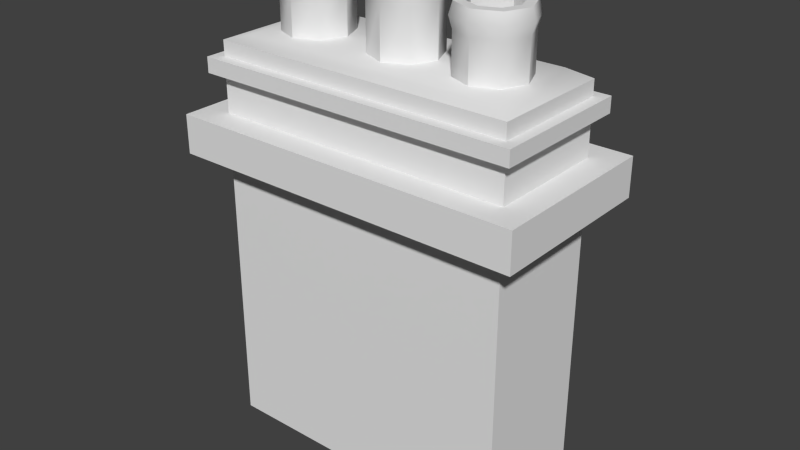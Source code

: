 # Source: stklib_chimney_a.blend  (saved by Blender 2.78.0; exported with 4.5.12 LTS)
import bpy
from mathutils import Matrix  # noqa: F401  (used for matrix-valued properties, if any)

bpy.ops.wm.read_factory_settings(use_empty=True)
scene = bpy.context.scene
scene.name = 'Scene'

# ---- collections
col_collection_1 = bpy.data.collections.new('Collection 1'); scene.collection.children.link(col_collection_1)

# ---- materials (node trees are filled in below, after node groups)
mat_material = bpy.data.materials.new('Material')
mat_material.alpha_threshold = 0.0
mat_material.use_transparent_shadow = False
mat_material.roughness = 0.5
mat_material.line_color = (0.0, 0.0, 0.0, 1.0)

# ---- material node trees

# ---- world
world_world = bpy.data.worlds.new('World'); scene.world = world_world
world_world.color = (0.05088, 0.05088, 0.05088)
world_world.use_sun_shadow = False
world_world.sun_shadow_jitter_overblur = 0.0
world_world.cycles.sampling_method = 'NONE'
world_world.cycles.sample_map_resolution = 256

# ---- meshes
me_cube = bpy.data.meshes.new('Cube')
me_cube.from_pydata([(1.0, 0.4, -1.0), (1.0, -0.4, -1.0), (-1.0, -0.4, -1.0), (-1.0, 0.4, -1.0), (1.0, 0.4, 1.397), (1.0, -0.4, 1.397), (-1.0, -0.4, 1.397), (-1.0, 0.4, 1.397), (1.0, 0.4, 0.8889), (1.0, 0.4, 1.143), (1.0, -0.4, 0.8889), (1.0, -0.4, 1.143), (-1.0, -0.4, 0.8889), (-1.0, -0.4, 1.143), (-1.0, 0.4, 0.8889), (-1.0, 0.4, 1.143), (1.178, 0.5782, 0.8889), (1.178, 0.5782, 1.143), (1.178, -0.5782, 0.8889), (1.178, -0.5782, 1.143), (-1.178, -0.5782, 0.8889), (-1.178, -0.5782, 1.143), (-1.178, 0.5782, 0.8889), (-1.178, 0.5782, 1.143), (1.0, 0.4, 1.497), (1.0, -0.4, 1.497), (-1.0, -0.4, 1.497), (-1.0, 0.4, 1.497), (1.071, 0.4707, 1.397), (1.071, -0.4707, 1.397), (-1.071, -0.4707, 1.397), (-1.071, 0.4707, 1.397), (1.071, 0.4707, 1.497), (1.071, -0.4707, 1.497), (-1.071, -0.4707, 1.497), (-1.071, 0.4707, 1.497), (1.0, 0.4, 1.597), (1.0, -0.4, 1.597), (-1.0, -0.4, 1.597), (-1.0, 0.4, 1.597), (0.6306, 0.2222, 1.541), (0.4736, 0.1571, 1.541), (0.4085, -9.065e-08, 1.541), (0.4736, -0.1571, 1.541), (0.6306, -0.2222, 1.541), (0.7877, -0.1571, 1.541), (0.8528, -7.829e-08, 1.541), (0.7877, 0.1571, 1.541), (0.6306, 0.2222, 2.042), (0.4736, 0.1571, 2.042), (0.4085, -9.065e-08, 2.042), (0.4736, -0.1571, 2.042), (0.6306, -0.2222, 2.042), (0.7877, -0.1571, 2.042), (0.8528, -7.829e-08, 2.042), (0.7877, 0.1571, 2.042), (0.7877, 0.1571, 1.893), (0.6306, 0.2222, 1.893), (0.8528, -7.829e-08, 1.893), (0.7877, -0.1571, 1.893), (0.6306, -0.2222, 1.893), (0.4736, -0.1571, 1.893), (0.4085, -9.065e-08, 1.893), (0.4736, 0.1571, 1.893), (0.6306, 0.2437, 1.967), (0.803, 0.1723, 1.967), (0.8744, -7.721e-08, 1.967), (0.803, -0.1723, 1.967), (0.6306, -0.2437, 1.967), (0.4583, -0.1723, 1.967), (0.3869, -9.077e-08, 1.967), (0.4583, 0.1723, 1.967), (0.6306, 0.1583, 2.042), (0.5187, 0.1119, 2.042), (0.4723, -8.976e-08, 2.042), (0.5187, -0.1119, 2.042), (0.6306, -0.1583, 2.042), (0.7426, -0.1119, 2.042), (0.7889, -8.095e-08, 2.042), (0.7426, 0.1119, 2.042), (0.6306, 0.1583, 1.685), (0.5187, 0.1119, 1.685), (0.4723, -8.976e-08, 1.685), (0.5187, -0.1119, 1.685), (0.6306, -0.1583, 1.685), (0.7426, -0.1119, 1.685), (0.7889, -8.095e-08, 1.685), (0.7426, 0.1119, 1.685), (0.6306, -8.848e-08, 1.685), (0.8509, 0.3403, 1.641), (0.8509, -0.3403, 1.641), (-0.8509, -0.3403, 1.641), (-0.8509, 0.3403, 1.641), (0.04572, 0.2222, 1.617), (-0.1114, 0.1571, 1.617), (-0.1764, -9.065e-08, 1.617), (-0.1114, -0.1571, 1.617), (0.04572, -0.2222, 1.617), (0.2028, -0.1571, 1.617), (0.2679, -7.829e-08, 1.617), (0.2028, 0.1571, 1.617), (0.04572, 0.2222, 2.118), (-0.1114, 0.1571, 2.118), (-0.1764, -9.065e-08, 2.118), (-0.1114, -0.1571, 2.118), (0.04572, -0.2222, 2.118), (0.2028, -0.1571, 2.118), (0.2679, -7.829e-08, 2.118), (0.2028, 0.1571, 2.118), (0.2028, 0.1571, 1.969), (0.04572, 0.2222, 1.969), (0.2679, -7.829e-08, 1.969), (0.2028, -0.1571, 1.969), (0.04572, -0.2222, 1.969), (-0.1114, -0.1571, 1.969), (-0.1764, -9.065e-08, 1.969), (-0.1114, 0.1571, 1.969), (0.04572, 0.2437, 2.044), (0.2181, 0.1723, 2.044), (0.2895, -7.721e-08, 2.044), (0.2181, -0.1723, 2.044), (0.04572, -0.2437, 2.044), (-0.1266, -0.1723, 2.044), (-0.198, -9.077e-08, 2.044), (-0.1266, 0.1723, 2.044), (0.04572, 0.1583, 2.118), (-0.06621, 0.1119, 2.118), (-0.1126, -8.976e-08, 2.118), (-0.06621, -0.1119, 2.118), (0.04572, -0.1583, 2.118), (0.1577, -0.1119, 2.118), (0.204, -8.095e-08, 2.118), (0.1577, 0.1119, 2.118), (0.04572, 0.1583, 1.762), (-0.06621, 0.1119, 1.762), (-0.1126, -8.976e-08, 1.762), (-0.06621, -0.1119, 1.762), (0.04572, -0.1583, 1.762), (0.1577, -0.1119, 1.762), (0.204, -8.095e-08, 1.762), (0.1577, 0.1119, 1.762), (0.04572, -8.848e-08, 1.762), (-0.6108, 0.2222, 1.575), (-0.7679, 0.1571, 1.575), (-0.833, -9.065e-08, 1.575), (-0.7679, -0.1571, 1.575), (-0.6108, -0.2222, 1.575), (-0.4537, -0.1571, 1.575), (-0.3886, -7.829e-08, 1.575), (-0.4537, 0.1571, 1.575), (-0.6108, 0.2222, 2.076), (-0.7679, 0.1571, 2.076), (-0.833, -9.065e-08, 2.076), (-0.7679, -0.1571, 2.076), (-0.6108, -0.2222, 2.076), (-0.4537, -0.1571, 2.076), (-0.3886, -7.829e-08, 2.076), (-0.4537, 0.1571, 2.076), (-0.4537, 0.1571, 1.927), (-0.6108, 0.2222, 1.927), (-0.3886, -7.829e-08, 1.927), (-0.4537, -0.1571, 1.927), (-0.6108, -0.2222, 1.927), (-0.7679, -0.1571, 1.927), (-0.833, -9.065e-08, 1.927), (-0.7679, 0.1571, 1.927), (-0.6108, 0.2437, 2.001), (-0.4385, 0.1723, 2.001), (-0.3671, -7.721e-08, 2.001), (-0.4385, -0.1723, 2.001), (-0.6108, -0.2437, 2.001), (-0.7832, -0.1723, 2.001), (-0.8545, -9.077e-08, 2.001), (-0.7832, 0.1723, 2.001), (-0.6108, 0.1583, 2.076), (-0.7227, 0.1119, 2.076), (-0.7691, -8.976e-08, 2.076), (-0.7227, -0.1119, 2.076), (-0.6108, -0.1583, 2.076), (-0.4989, -0.1119, 2.076), (-0.4525, -8.095e-08, 2.076), (-0.4989, 0.1119, 2.076), (-0.6108, 0.1583, 1.72), (-0.7227, 0.1119, 1.72), (-0.7691, -8.976e-08, 1.72), (-0.7227, -0.1119, 1.72), (-0.6108, -0.1583, 1.72), (-0.4989, -0.1119, 1.72), (-0.4525, -8.095e-08, 1.72), (-0.4989, 0.1119, 1.72), (-0.6108, -8.848e-08, 1.72)], [], [(9, 4, 5, 11), (11, 5, 6, 13), (13, 6, 7, 15), (8, 0, 3, 14), (24, 25, 33, 32), (0, 8, 10, 1), (14, 12, 20, 22), (1, 10, 12, 2), (13, 15, 23, 21), (2, 12, 14, 3), (15, 9, 17, 23), (4, 9, 15, 7), (8, 14, 22, 16), (16, 17, 19, 18), (18, 19, 21, 20), (20, 21, 23, 22), (17, 16, 22, 23), (11, 13, 21, 19), (12, 10, 18, 20), (9, 11, 19, 17), (10, 8, 16, 18), (27, 26, 38, 39), (27, 24, 32, 35), (25, 26, 34, 33), (26, 27, 35, 34), (31, 30, 34, 35), (30, 29, 33, 34), (28, 31, 35, 32), (29, 28, 32, 33), (7, 6, 30, 31), (6, 5, 29, 30), (4, 7, 31, 28), (5, 4, 28, 29), (39, 38, 91, 92), (26, 25, 37, 38), (24, 27, 39, 36), (25, 24, 36, 37), (65, 64, 48, 55), (66, 65, 55, 54), (67, 66, 54, 53), (68, 67, 53, 52), (69, 68, 52, 51), (70, 69, 51, 50), (71, 70, 50, 49), (64, 71, 49, 48), (47, 40, 57, 56), (46, 47, 56, 58), (45, 46, 58, 59), (44, 45, 59, 60), (43, 44, 60, 61), (42, 43, 61, 62), (41, 42, 62, 63), (40, 41, 63, 57), (56, 57, 64, 65), (58, 56, 65, 66), (59, 58, 66, 67), (60, 59, 67, 68), (61, 60, 68, 69), (62, 61, 69, 70), (63, 62, 70, 71), (57, 63, 71, 64), (55, 48, 72, 79), (54, 55, 79, 78), (53, 54, 78, 77), (52, 53, 77, 76), (51, 52, 76, 75), (50, 51, 75, 74), (49, 50, 74, 73), (48, 49, 73, 72), (79, 72, 80, 87), (78, 79, 87, 86), (77, 78, 86, 85), (76, 77, 85, 84), (75, 76, 84, 83), (74, 75, 83, 82), (73, 74, 82, 81), (72, 73, 81, 80), (87, 80, 88), (86, 87, 88), (85, 86, 88), (84, 85, 88), (83, 84, 88), (82, 83, 88), (81, 82, 88), (80, 81, 88), (89, 92, 91, 90), (38, 37, 90, 91), (36, 39, 92, 89), (37, 36, 89, 90), (118, 117, 101, 108), (119, 118, 108, 107), (120, 119, 107, 106), (121, 120, 106, 105), (122, 121, 105, 104), (123, 122, 104, 103), (124, 123, 103, 102), (117, 124, 102, 101), (100, 93, 110, 109), (99, 100, 109, 111), (98, 99, 111, 112), (97, 98, 112, 113), (96, 97, 113, 114), (95, 96, 114, 115), (94, 95, 115, 116), (93, 94, 116, 110), (109, 110, 117, 118), (111, 109, 118, 119), (112, 111, 119, 120), (113, 112, 120, 121), (114, 113, 121, 122), (115, 114, 122, 123), (116, 115, 123, 124), (110, 116, 124, 117), (108, 101, 125, 132), (107, 108, 132, 131), (106, 107, 131, 130), (105, 106, 130, 129), (104, 105, 129, 128), (103, 104, 128, 127), (102, 103, 127, 126), (101, 102, 126, 125), (132, 125, 133, 140), (131, 132, 140, 139), (130, 131, 139, 138), (129, 130, 138, 137), (128, 129, 137, 136), (127, 128, 136, 135), (126, 127, 135, 134), (125, 126, 134, 133), (140, 133, 141), (139, 140, 141), (138, 139, 141), (137, 138, 141), (136, 137, 141), (135, 136, 141), (134, 135, 141), (133, 134, 141), (167, 166, 150, 157), (168, 167, 157, 156), (169, 168, 156, 155), (170, 169, 155, 154), (171, 170, 154, 153), (172, 171, 153, 152), (173, 172, 152, 151), (166, 173, 151, 150), (149, 142, 159, 158), (148, 149, 158, 160), (147, 148, 160, 161), (146, 147, 161, 162), (145, 146, 162, 163), (144, 145, 163, 164), (143, 144, 164, 165), (142, 143, 165, 159), (158, 159, 166, 167), (160, 158, 167, 168), (161, 160, 168, 169), (162, 161, 169, 170), (163, 162, 170, 171), (164, 163, 171, 172), (165, 164, 172, 173), (159, 165, 173, 166), (157, 150, 174, 181), (156, 157, 181, 180), (155, 156, 180, 179), (154, 155, 179, 178), (153, 154, 178, 177), (152, 153, 177, 176), (151, 152, 176, 175), (150, 151, 175, 174), (181, 174, 182, 189), (180, 181, 189, 188), (179, 180, 188, 187), (178, 179, 187, 186), (177, 178, 186, 185), (176, 177, 185, 184), (175, 176, 184, 183), (174, 175, 183, 182), (189, 182, 190), (188, 189, 190), (187, 188, 190), (186, 187, 190), (185, 186, 190), (184, 185, 190), (183, 184, 190), (182, 183, 190)])
me_cube.polygons.foreach_set('use_smooth', [True] * 185)
_uv = me_cube.uv_layers.new(name='UVMap')
_uv.uv.foreach_set('vector', [1.524, 0.6854, 1.524, 0.9951, 0.5457, 0.9951, 0.5457, 0.6854, 0.5457, 0.6854, 0.5457, 0.9951, -1.9, 0.9951, -1.9, 0.6854, -1.9, 0.6854, -1.9, 0.9951, -2.878, 0.9951, -2.878, 0.6854, 1.271, 0.998, 1.271, -0.8228, 3.199, -0.8228, 3.199, 0.998, 0.5212, 0.05221, 0.3932, 0.05545, 0.3935, 0.04148, 0.5218, 0.03996, 1.271, -0.8228, 1.271, 0.998, 0.5, 0.998, 0.5, -0.8228, 0.9492, 0.0508, 0.7215, 0.0508, 0.6708, 9.395e-05, 0.9999, 9.408e-05, 0.5, -0.8228, 0.5, 0.998, -1.428, 0.998, -1.428, -0.8228, 0.0508, 0.0508, 0.0508, 0.2785, 9.436e-05, 0.3292, 9.395e-05, 9.442e-05, -1.428, -0.8228, -1.428, 0.998, -2.199, 0.998, -2.199, -0.8228, 0.0508, 0.2785, 0.6199, 0.2785, 0.6707, 0.3292, 9.436e-05, 0.3292, 1.524, 0.9951, 1.524, 0.6854, 3.969, 0.6854, 3.969, 0.9951, 0.9492, 0.6199, 0.9492, 0.0508, 0.9999, 9.408e-05, 0.9999, 0.6707, 1.002, 0.51, 1.002, 0.9899, -1.001, 0.9899, -1.001, 0.51, 1.0, 0.51, 1.0, 0.9899, -4.01, 0.9899, -4.01, 0.51, 1.002, 0.51, 1.002, 0.9899, -1.001, 0.9899, -1.001, 0.51, -4.011, 0.9899, -4.011, 0.51, 0.9989, 0.51, 0.9989, 0.9899, 0.6199, 0.0508, 0.0508, 0.0508, 9.395e-05, 9.442e-05, 0.6707, 9.395e-05, 0.7215, 0.0508, 0.7215, 0.6199, 0.6708, 0.6707, 0.6708, 9.395e-05, 0.6199, 0.2785, 0.6199, 0.0508, 0.6707, 9.395e-05, 0.6707, 0.3292, 0.7215, 0.6199, 0.9492, 0.6199, 0.9999, 0.6707, 0.6708, 0.6707, -3.237, 0.01561, -2.178, 0.01559, -2.178, 0.148, -3.237, 0.148, 0.8234, 0.0523, 0.5212, 0.05221, 0.5218, 0.03996, 0.8238, 0.04071, 0.3932, 0.05545, 0.0173, 0.05604, 2.417e-05, 0.03836, 0.3935, 0.04148, 0.9846, 0.05843, 0.8234, 0.0523, 0.8238, 0.04071, 0.9994, 0.04473, 0.8233, 0.02291, 1.0, 0.01773, 0.9994, 0.04473, 0.8238, 0.04071, 0.0007263, 0.013, 0.3932, 0.02384, 0.3935, 0.04148, 2.417e-05, 0.03836, 0.5209, 0.02178, 0.8233, 0.02291, 0.8238, 0.04071, 0.5218, 0.03996, 0.3932, 0.02384, 0.5209, 0.02178, 0.5218, 0.03996, 0.3935, 0.04148, 0.8238, 0.009292, 0.9813, 2.42e-05, 1.0, 0.01773, 0.8233, 0.02291, 0.01457, 2.417e-05, 0.3939, 0.01239, 0.3932, 0.02384, 0.0007263, 0.013, 0.521, 0.009328, 0.8238, 0.009292, 0.8233, 0.02291, 0.5209, 0.02178, 0.3939, 0.01239, 0.521, 0.009328, 0.5209, 0.02178, 0.3932, 0.02384, 6.427e-05, 0.4132, 0.0004285, 6.427e-05, 0.0795, 0.03725, 0.07807, 0.3757, -2.178, 0.01559, 0.4695, 0.01559, 0.4695, 0.1479, -2.178, 0.148, 1.528, 0.01559, 4.176, 0.01561, 4.176, 0.148, 1.528, 0.148, 0.4695, 0.01559, 1.528, 0.01559, 1.528, 0.148, 0.4695, 0.1479, 0.6254, 0.2432, 0.6241, 0.2488, 0.6216, 0.2481, 0.623, 0.2429, 0.6258, 0.2378, 0.6254, 0.2432, 0.623, 0.2429, 0.6234, 0.2379, 0.6253, 0.2324, 0.6258, 0.2378, 0.6234, 0.2379, 0.6229, 0.2329, 0.6239, 0.227, 0.6253, 0.2324, 0.6229, 0.2329, 0.6216, 0.2279, 0.6216, 0.2216, 0.6239, 0.227, 0.6216, 0.2279, 0.6193, 0.2229, 0.6181, 0.2154, 0.6216, 0.2216, 0.6193, 0.2229, 0.6153, 0.2176, 0.6217, 0.2545, 0.6177, 0.261, 0.615, 0.2584, 0.6192, 0.2532, 0.6241, 0.2488, 0.6217, 0.2545, 0.6192, 0.2532, 0.6216, 0.2481, 0.6421, 0.2449, 0.6412, 0.2525, 0.6267, 0.2496, 0.6279, 0.2436, 0.6421, 0.2373, 0.6421, 0.2449, 0.6279, 0.2436, 0.6283, 0.2377, 0.6412, 0.2299, 0.6421, 0.2373, 0.6283, 0.2377, 0.6277, 0.2319, 0.6396, 0.2229, 0.6412, 0.2299, 0.6277, 0.2319, 0.6263, 0.2262, 0.6374, 0.2161, 0.6396, 0.2229, 0.6263, 0.2262, 0.6241, 0.2205, 0.6351, 0.2094, 0.6374, 0.2161, 0.6241, 0.2205, 0.6211, 0.2143, 0.6394, 0.2602, 0.637, 0.2678, 0.6211, 0.2625, 0.6245, 0.2558, 0.6412, 0.2525, 0.6394, 0.2602, 0.6245, 0.2558, 0.6267, 0.2496, 0.6279, 0.2436, 0.6267, 0.2496, 0.6241, 0.2488, 0.6254, 0.2432, 0.6283, 0.2377, 0.6279, 0.2436, 0.6254, 0.2432, 0.6258, 0.2378, 0.6277, 0.2319, 0.6283, 0.2377, 0.6258, 0.2378, 0.6253, 0.2324, 0.6263, 0.2262, 0.6277, 0.2319, 0.6253, 0.2324, 0.6239, 0.227, 0.6241, 0.2205, 0.6263, 0.2262, 0.6239, 0.227, 0.6216, 0.2216, 0.6211, 0.2143, 0.6241, 0.2205, 0.6216, 0.2216, 0.6181, 0.2154, 0.6245, 0.2558, 0.6211, 0.2625, 0.6177, 0.261, 0.6217, 0.2545, 0.6267, 0.2496, 0.6245, 0.2558, 0.6217, 0.2545, 0.6241, 0.2488, 0.623, 0.2429, 0.6216, 0.2481, 0.6196, 0.2472, 0.6209, 0.2424, 0.6234, 0.2379, 0.623, 0.2429, 0.6209, 0.2424, 0.6213, 0.2377, 0.6229, 0.2329, 0.6234, 0.2379, 0.6213, 0.2377, 0.6208, 0.2331, 0.6216, 0.2279, 0.6229, 0.2329, 0.6208, 0.2331, 0.6195, 0.2285, 0.6193, 0.2229, 0.6216, 0.2279, 0.6195, 0.2285, 0.6172, 0.2241, 0.6153, 0.2176, 0.6193, 0.2229, 0.6172, 0.2241, 0.6139, 0.2201, 0.6192, 0.2532, 0.615, 0.2584, 0.6138, 0.2561, 0.6174, 0.2519, 0.6216, 0.2481, 0.6192, 0.2532, 0.6174, 0.2519, 0.6196, 0.2472, 0.2882, 0.4471, 0.2882, 0.4469, 0.2886, 0.447, 0.2886, 0.4471, 0.2882, 0.4472, 0.2882, 0.4471, 0.2886, 0.4471, 0.2886, 0.4472, 0.2882, 0.4474, 0.2882, 0.4472, 0.2886, 0.4472, 0.2886, 0.4473, 0.2883, 0.4475, 0.2882, 0.4474, 0.2886, 0.4473, 0.2886, 0.4474, 0.2884, 0.4477, 0.2883, 0.4475, 0.2886, 0.4474, 0.2887, 0.4474, 0.2885, 0.4478, 0.2884, 0.4477, 0.2887, 0.4474, 0.2889, 0.4475, 0.2883, 0.4467, 0.2884, 0.4465, 0.2889, 0.4469, 0.2887, 0.4469, 0.2882, 0.4469, 0.2883, 0.4467, 0.2887, 0.4469, 0.2886, 0.447, 0.2886, 0.4471, 0.2886, 0.447, 0.2888, 0.4472, 0.2886, 0.4472, 0.2886, 0.4471, 0.2888, 0.4472, 0.2886, 0.4473, 0.2886, 0.4472, 0.2888, 0.4472, 0.2886, 0.4474, 0.2886, 0.4473, 0.2888, 0.4472, 0.2887, 0.4474, 0.2886, 0.4474, 0.2888, 0.4472, 0.2889, 0.4475, 0.2887, 0.4474, 0.2888, 0.4472, 0.2887, 0.4469, 0.2889, 0.4469, 0.2888, 0.4472, 0.2886, 0.447, 0.2887, 0.4469, 0.2888, 0.4472, 0.9205, 0.376, 0.07807, 0.3757, 0.0795, 0.03725, 0.9219, 0.03756, 0.0004285, 6.427e-05, 0.9999, 6.646e-05, 0.9219, 0.03756, 0.0795, 0.03725, 0.9996, 0.4132, 6.427e-05, 0.4132, 0.07807, 0.3757, 0.9205, 0.376, 0.9999, 6.646e-05, 0.9996, 0.4132, 0.9205, 0.376, 0.9219, 0.03756, 0.9414, 0.2685, 0.9403, 0.2729, 0.9384, 0.2723, 0.9394, 0.2682, 0.9417, 0.2641, 0.9414, 0.2685, 0.9394, 0.2682, 0.9398, 0.2642, 0.9412, 0.2598, 0.9417, 0.2641, 0.9398, 0.2642, 0.9394, 0.2602, 0.9402, 0.2555, 0.9412, 0.2598, 0.9394, 0.2602, 0.9383, 0.2563, 0.9384, 0.2512, 0.9402, 0.2555, 0.9383, 0.2563, 0.9365, 0.2523, 0.9355, 0.2463, 0.9384, 0.2512, 0.9365, 0.2523, 0.9333, 0.248, 0.9384, 0.2775, 0.9352, 0.2826, 0.933, 0.2806, 0.9364, 0.2764, 0.9403, 0.2729, 0.9384, 0.2775, 0.9364, 0.2764, 0.9384, 0.2723, 0.9547, 0.2698, 0.9539, 0.2759, 0.9424, 0.2735, 0.9434, 0.2688, 0.9547, 0.2637, 0.9547, 0.2698, 0.9434, 0.2688, 0.9436, 0.2641, 0.954, 0.2579, 0.9547, 0.2637, 0.9436, 0.2641, 0.9432, 0.2595, 0.9527, 0.2523, 0.954, 0.2579, 0.9432, 0.2595, 0.9421, 0.2549, 0.951, 0.2469, 0.9527, 0.2523, 0.9421, 0.2549, 0.9403, 0.2503, 0.9491, 0.2415, 0.951, 0.2469, 0.9403, 0.2503, 0.9379, 0.2454, 0.9525, 0.282, 0.9506, 0.2881, 0.938, 0.2839, 0.9406, 0.2785, 0.9539, 0.2759, 0.9525, 0.282, 0.9406, 0.2785, 0.9424, 0.2735, 0.9434, 0.2688, 0.9424, 0.2735, 0.9403, 0.2729, 0.9414, 0.2685, 0.9436, 0.2641, 0.9434, 0.2688, 0.9414, 0.2685, 0.9417, 0.2641, 0.9432, 0.2595, 0.9436, 0.2641, 0.9417, 0.2641, 0.9412, 0.2598, 0.9421, 0.2549, 0.9432, 0.2595, 0.9412, 0.2598, 0.9402, 0.2555, 0.9403, 0.2503, 0.9421, 0.2549, 0.9402, 0.2555, 0.9384, 0.2512, 0.9379, 0.2454, 0.9403, 0.2503, 0.9384, 0.2512, 0.9355, 0.2463, 0.9406, 0.2785, 0.938, 0.2839, 0.9352, 0.2826, 0.9384, 0.2775, 0.9424, 0.2735, 0.9406, 0.2785, 0.9384, 0.2775, 0.9403, 0.2729, 0.9394, 0.2682, 0.9384, 0.2723, 0.9367, 0.2716, 0.9378, 0.2678, 0.9398, 0.2642, 0.9394, 0.2682, 0.9378, 0.2678, 0.9381, 0.2641, 0.9394, 0.2602, 0.9398, 0.2642, 0.9381, 0.2641, 0.9377, 0.2604, 0.9383, 0.2563, 0.9394, 0.2602, 0.9377, 0.2604, 0.9366, 0.2568, 0.9365, 0.2523, 0.9383, 0.2563, 0.9366, 0.2568, 0.9348, 0.2532, 0.9333, 0.248, 0.9365, 0.2523, 0.9348, 0.2532, 0.9322, 0.2501, 0.9364, 0.2764, 0.933, 0.2806, 0.9321, 0.2787, 0.935, 0.2754, 0.9384, 0.2723, 0.9364, 0.2764, 0.935, 0.2754, 0.9367, 0.2716, 0.2894, 0.4472, 0.2892, 0.4472, 0.2893, 0.4468, 0.2894, 0.4468, 0.2895, 0.4472, 0.2894, 0.4472, 0.2894, 0.4468, 0.2895, 0.4468, 0.2897, 0.4472, 0.2895, 0.4472, 0.2895, 0.4468, 0.2896, 0.4468, 0.2898, 0.4471, 0.2897, 0.4472, 0.2896, 0.4468, 0.2897, 0.4468, 0.29, 0.447, 0.2898, 0.4471, 0.2897, 0.4468, 0.2897, 0.4467, 0.2901, 0.4469, 0.29, 0.447, 0.2897, 0.4467, 0.2898, 0.4465, 0.289, 0.4471, 0.2889, 0.447, 0.2892, 0.4465, 0.2893, 0.4467, 0.2892, 0.4472, 0.289, 0.4471, 0.2893, 0.4467, 0.2893, 0.4468, 0.2894, 0.4468, 0.2893, 0.4468, 0.2895, 0.4466, 0.2895, 0.4468, 0.2894, 0.4468, 0.2895, 0.4466, 0.2896, 0.4468, 0.2895, 0.4468, 0.2895, 0.4466, 0.2897, 0.4468, 0.2896, 0.4468, 0.2895, 0.4466, 0.2897, 0.4467, 0.2897, 0.4468, 0.2895, 0.4466, 0.2898, 0.4465, 0.2897, 0.4467, 0.2895, 0.4466, 0.2893, 0.4467, 0.2892, 0.4465, 0.2895, 0.4466, 0.2893, 0.4468, 0.2893, 0.4467, 0.2895, 0.4466, 0.8798, 0.2198, 0.8816, 0.2242, 0.8797, 0.2249, 0.8779, 0.2208, 0.8769, 0.2148, 0.8798, 0.2198, 0.8779, 0.2208, 0.8747, 0.2165, 0.8798, 0.2464, 0.8766, 0.2516, 0.8744, 0.2496, 0.8778, 0.2454, 0.8818, 0.2418, 0.8798, 0.2464, 0.8778, 0.2454, 0.8798, 0.2412, 0.8828, 0.2373, 0.8818, 0.2418, 0.8798, 0.2412, 0.8808, 0.237, 0.8831, 0.2329, 0.8828, 0.2373, 0.8808, 0.237, 0.8812, 0.2329, 0.8827, 0.2285, 0.8831, 0.2329, 0.8812, 0.2329, 0.8808, 0.2289, 0.8816, 0.2242, 0.8827, 0.2285, 0.8808, 0.2289, 0.8797, 0.2249, 0.8925, 0.2153, 0.8943, 0.2208, 0.8836, 0.2235, 0.8817, 0.2188, 0.8906, 0.2099, 0.8925, 0.2153, 0.8817, 0.2188, 0.8793, 0.2139, 0.8941, 0.251, 0.8922, 0.2572, 0.8793, 0.2529, 0.8821, 0.2474, 0.8956, 0.2448, 0.8941, 0.251, 0.8821, 0.2474, 0.8839, 0.2424, 0.8963, 0.2386, 0.8956, 0.2448, 0.8839, 0.2424, 0.8849, 0.2376, 0.8963, 0.2325, 0.8963, 0.2386, 0.8849, 0.2376, 0.8851, 0.2328, 0.8956, 0.2265, 0.8963, 0.2325, 0.8851, 0.2328, 0.8847, 0.2281, 0.8943, 0.2208, 0.8956, 0.2265, 0.8847, 0.2281, 0.8836, 0.2235, 0.8817, 0.2188, 0.8836, 0.2235, 0.8816, 0.2242, 0.8798, 0.2198, 0.8793, 0.2139, 0.8817, 0.2188, 0.8798, 0.2198, 0.8769, 0.2148, 0.8821, 0.2474, 0.8793, 0.2529, 0.8766, 0.2516, 0.8798, 0.2464, 0.8839, 0.2424, 0.8821, 0.2474, 0.8798, 0.2464, 0.8818, 0.2418, 0.8849, 0.2376, 0.8839, 0.2424, 0.8818, 0.2418, 0.8828, 0.2373, 0.8851, 0.2328, 0.8849, 0.2376, 0.8828, 0.2373, 0.8831, 0.2329, 0.8847, 0.2281, 0.8851, 0.2328, 0.8831, 0.2329, 0.8827, 0.2285, 0.8836, 0.2235, 0.8847, 0.2281, 0.8827, 0.2285, 0.8816, 0.2242, 0.8779, 0.2208, 0.8797, 0.2249, 0.878, 0.2254, 0.8762, 0.2218, 0.8747, 0.2165, 0.8779, 0.2208, 0.8762, 0.2218, 0.8735, 0.2186, 0.8778, 0.2454, 0.8744, 0.2496, 0.8734, 0.2477, 0.8763, 0.2443, 0.8798, 0.2412, 0.8778, 0.2454, 0.8763, 0.2443, 0.8781, 0.2405, 0.8808, 0.237, 0.8798, 0.2412, 0.8781, 0.2405, 0.8792, 0.2366, 0.8812, 0.2329, 0.8808, 0.237, 0.8792, 0.2366, 0.8795, 0.2328, 0.8808, 0.2289, 0.8812, 0.2329, 0.8795, 0.2328, 0.8791, 0.2291, 0.8797, 0.2249, 0.8808, 0.2289, 0.8791, 0.2291, 0.878, 0.2254, 0.29, 0.4477, 0.2898, 0.4478, 0.2897, 0.4475, 0.2897, 0.4474, 0.2901, 0.4476, 0.29, 0.4477, 0.2897, 0.4474, 0.2898, 0.4472, 0.289, 0.4478, 0.2889, 0.4476, 0.2892, 0.4472, 0.2893, 0.4474, 0.2892, 0.4478, 0.289, 0.4478, 0.2893, 0.4474, 0.2893, 0.4475, 0.2894, 0.4479, 0.2892, 0.4478, 0.2893, 0.4475, 0.2894, 0.4475, 0.2895, 0.4479, 0.2894, 0.4479, 0.2894, 0.4475, 0.2895, 0.4475, 0.2897, 0.4478, 0.2895, 0.4479, 0.2895, 0.4475, 0.2896, 0.4475, 0.2898, 0.4478, 0.2897, 0.4478, 0.2896, 0.4475, 0.2897, 0.4475, 0.2897, 0.4474, 0.2897, 0.4475, 0.2895, 0.4473, 0.2898, 0.4472, 0.2897, 0.4474, 0.2895, 0.4473, 0.2893, 0.4474, 0.2892, 0.4472, 0.2895, 0.4473, 0.2893, 0.4475, 0.2893, 0.4474, 0.2895, 0.4473, 0.2894, 0.4475, 0.2893, 0.4475, 0.2895, 0.4473, 0.2895, 0.4475, 0.2894, 0.4475, 0.2895, 0.4473, 0.2896, 0.4475, 0.2895, 0.4475, 0.2895, 0.4473, 0.2897, 0.4475, 0.2896, 0.4475, 0.2895, 0.4473])
me_cube.materials.append(mat_material)
me_cube.use_remesh_preserve_volume = False
me_cube.use_remesh_preserve_attributes = False
me_cube.use_mirror_vertex_groups = False
me_cube.update()

# ---- objects
ob_stklib_chimney_a_main = bpy.data.objects.new('stklib_chimney_a_main', me_cube)

# ---- transforms, parenting, visibility, modifiers, constraints
ob_stklib_chimney_a_main.location = (0.0, 0.0, 0.0)
ob_stklib_chimney_a_main.lock_rotations_4d = False
ob_stklib_chimney_a_main.empty_display_type = 'ARROWS'
ob_stklib_chimney_a_main.lineart.crease_threshold = 0.0
_m = ob_stklib_chimney_a_main.modifiers.new('EdgeSplit', 'EDGE_SPLIT')
_m.split_angle = 0.7854

# ---- collection membership
col_collection_1.objects.link(ob_stklib_chimney_a_main)

# ---- scene / render settings (as saved in the file)
scene.frame_start = 1; scene.frame_end = 250; scene.frame_set(1)
scene.render.engine = 'BLENDER_EEVEE_NEXT'
scene.render.resolution_percentage = 50
scene.render.dither_intensity = 0.0
scene.cycles.use_denoising = False
scene.cycles.samples = 10
scene.cycles.sampling_pattern = 'TABULATED_SOBOL'
scene.cycles.light_sampling_threshold = 0.0
scene.cycles.use_adaptive_sampling = False
scene.cycles.use_light_tree = False
scene.cycles.blur_glossy = 0.0
scene.cycles.volume_bounces = 1
scene.cycles.pixel_filter_type = 'GAUSSIAN'
scene.cycles.sample_clamp_indirect = 0.0
scene.view_settings.view_transform = 'Standard'
bpy.context.view_layer.update()

# ---- added for rendering (the .blend has no active camera and no usable light): camera, sun
cam_auto = bpy.data.cameras.new('AutoCamera')
cam_auto.lens = 50.0
cam_auto.sensor_width = 36.0
cam_auto.clip_end = 1000.0
ob_auto_camera = bpy.data.objects.new('AutoCamera', cam_auto)
scene.collection.objects.link(ob_auto_camera)
ob_auto_camera.location = (3.77121, -4.52546, 3.57616)
ob_auto_camera.rotation_euler = (1.09748, -7.21219e-08, 0.694738)
scene.camera = ob_auto_camera
light_auto_sun = bpy.data.lights.new('AutoSun', 'SUN')
light_auto_sun.energy = 3.0
light_auto_sun.angle = 0.0523599
ob_auto_sun = bpy.data.objects.new('AutoSun', light_auto_sun)
scene.collection.objects.link(ob_auto_sun)
ob_auto_sun.rotation_euler = (0.872665, 0.174533, 0.523599)
bpy.context.view_layer.update()
